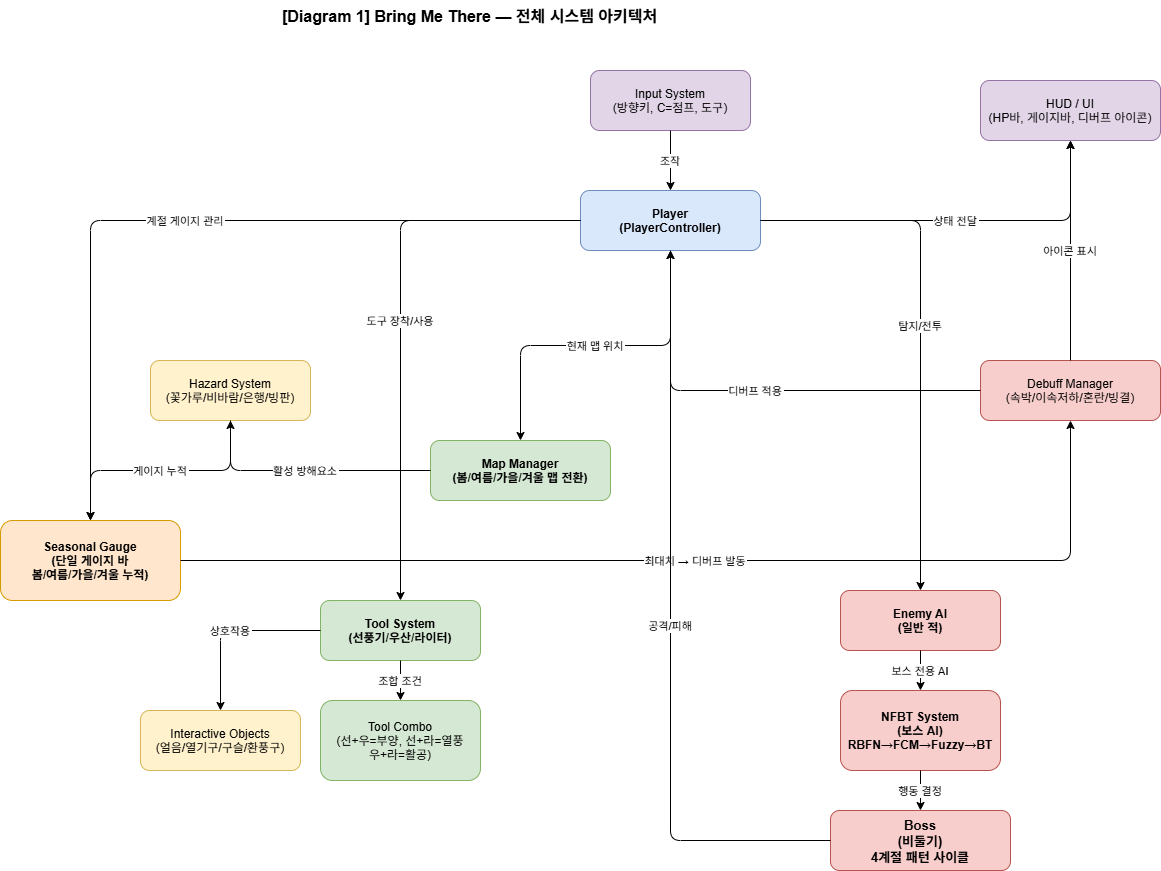

The diagram above was exported from draw.io. Its source (the exported page's mxGraphModel, read from the mxfile embedded in the PNG):
<mxGraphModel dx="2881" dy="1137" grid="1" gridSize="10" guides="1" tooltips="1" connect="1" arrows="1" fold="1" page="1" pageScale="1" pageWidth="827" pageHeight="1169" math="0" shadow="0">
  <root>
    <mxCell id="0" />
    <mxCell id="1" parent="0" />
    <mxCell id="aJW5JSZ_YwHva01xkGq7-1" parent="1" style="text;html=1;strokeColor=none;fillColor=none;align=left;fontSize=16;fontStyle=1;" value="[Diagram 1] Bring Me There — 전체 시스템 아키텍처" vertex="1">
      <mxGeometry height="30" width="700" x="40" y="20" as="geometry" />
    </mxCell>
    <mxCell id="aJW5JSZ_YwHva01xkGq7-2" parent="1" style="rounded=1;fillColor=#dae8fc;strokeColor=#6c8ebf;fontStyle=1;" value="Player&#10;(PlayerController)" vertex="1">
      <mxGeometry height="60" width="180" x="340" y="210" as="geometry" />
    </mxCell>
    <mxCell id="aJW5JSZ_YwHva01xkGq7-3" parent="1" style="rounded=1;fillColor=#e1d5e7;strokeColor=#9673a6;" value="Input System&#10;(방향키, C=점프, 도구)" vertex="1">
      <mxGeometry height="60" width="160" x="350" y="90" as="geometry" />
    </mxCell>
    <mxCell id="aJW5JSZ_YwHva01xkGq7-4" parent="1" style="rounded=1;fillColor=#e1d5e7;strokeColor=#9673a6;" value="HUD / UI&#10;(HP바, 게이지바, 디버프 아이콘)" vertex="1">
      <mxGeometry height="60" width="180" x="740" y="100" as="geometry" />
    </mxCell>
    <mxCell id="aJW5JSZ_YwHva01xkGq7-5" parent="1" style="rounded=1;fillColor=#d5e8d4;strokeColor=#82b366;fontStyle=1;" value="Map Manager&#10;(봄/여름/가을/겨울 맵 전환)" vertex="1">
      <mxGeometry height="60" width="180" x="190" y="460" as="geometry" />
    </mxCell>
    <mxCell id="aJW5JSZ_YwHva01xkGq7-6" parent="1" style="rounded=1;fillColor=#fff2cc;strokeColor=#d6b656;" value="Hazard System&#10;(꽃가루/비바람/은행/빙판)" vertex="1">
      <mxGeometry height="60" width="160" x="-90" y="380" as="geometry" />
    </mxCell>
    <mxCell id="aJW5JSZ_YwHva01xkGq7-7" parent="1" style="rounded=1;fillColor=#ffe6cc;strokeColor=#d79b00;fontStyle=1;" value="Seasonal Gauge&#10;(단일 게이지 바&#10;봄/여름/가을/겨울 누적)" vertex="1">
      <mxGeometry height="80" width="180" x="-240" y="540" as="geometry" />
    </mxCell>
    <mxCell id="aJW5JSZ_YwHva01xkGq7-8" parent="1" style="rounded=1;fillColor=#f8cecc;strokeColor=#b85450;" value="Debuff Manager&#10;(속박/이속저하/혼란/빙결)" vertex="1">
      <mxGeometry height="60" width="180" x="740" y="380" as="geometry" />
    </mxCell>
    <mxCell id="aJW5JSZ_YwHva01xkGq7-9" parent="1" style="rounded=1;fillColor=#d5e8d4;strokeColor=#82b366;fontStyle=1;" value="Tool System&#10;(선풍기/우산/라이터)" vertex="1">
      <mxGeometry height="60" width="160" x="80" y="620" as="geometry" />
    </mxCell>
    <mxCell id="aJW5JSZ_YwHva01xkGq7-10" parent="1" style="rounded=1;fillColor=#d5e8d4;strokeColor=#82b366;" value="Tool Combo&#10;(선+우=부양, 선+라=열풍&#10;우+라=활공)" vertex="1">
      <mxGeometry height="80" width="160" x="80" y="720" as="geometry" />
    </mxCell>
    <mxCell id="aJW5JSZ_YwHva01xkGq7-11" parent="1" style="rounded=1;fillColor=#f8cecc;strokeColor=#b85450;fontStyle=1;" value="Enemy AI&#10;(일반 적)" vertex="1">
      <mxGeometry height="60" width="160" x="600" y="610" as="geometry" />
    </mxCell>
    <mxCell id="aJW5JSZ_YwHva01xkGq7-12" parent="1" style="rounded=1;fillColor=#f8cecc;strokeColor=#b85450;fontStyle=1;" value="NFBT System&#10;(보스 AI)&#10;RBFN→FCM→Fuzzy→BT" vertex="1">
      <mxGeometry height="80" width="160" x="600" y="710" as="geometry" />
    </mxCell>
    <mxCell id="aJW5JSZ_YwHva01xkGq7-13" parent="1" style="rounded=1;fillColor=#f8cecc;strokeColor=#b85450;fontStyle=1;fontSize=13;" value="Boss&#10;(비둘기)&#10;4계절 패턴 사이클" vertex="1">
      <mxGeometry height="60" width="180" x="590" y="830" as="geometry" />
    </mxCell>
    <mxCell id="aJW5JSZ_YwHva01xkGq7-14" parent="1" style="rounded=1;fillColor=#fff2cc;strokeColor=#d6b656;" value="Interactive Objects&#10;(얼음/열기구/구슬/환풍구)" vertex="1">
      <mxGeometry height="60" width="160" x="-100" y="730" as="geometry" />
    </mxCell>
    <mxCell id="aJW5JSZ_YwHva01xkGq7-15" edge="1" parent="1" source="aJW5JSZ_YwHva01xkGq7-3" style="edgeStyle=orthogonalEdgeStyle;" target="aJW5JSZ_YwHva01xkGq7-2" value="조작">
      <mxGeometry relative="1" as="geometry" />
    </mxCell>
    <mxCell id="aJW5JSZ_YwHva01xkGq7-16" edge="1" parent="1" source="aJW5JSZ_YwHva01xkGq7-2" style="edgeStyle=orthogonalEdgeStyle;" target="aJW5JSZ_YwHva01xkGq7-4" value="상태 전달">
      <mxGeometry relative="1" as="geometry" />
    </mxCell>
    <mxCell id="aJW5JSZ_YwHva01xkGq7-17" edge="1" parent="1" source="aJW5JSZ_YwHva01xkGq7-2" style="edgeStyle=orthogonalEdgeStyle;" target="aJW5JSZ_YwHva01xkGq7-5" value="현재 맵 위치">
      <mxGeometry relative="1" as="geometry" />
    </mxCell>
    <mxCell id="aJW5JSZ_YwHva01xkGq7-18" edge="1" parent="1" source="aJW5JSZ_YwHva01xkGq7-5" style="edgeStyle=orthogonalEdgeStyle;" target="aJW5JSZ_YwHva01xkGq7-6" value="활성 방해요소">
      <mxGeometry relative="1" as="geometry" />
    </mxCell>
    <mxCell id="aJW5JSZ_YwHva01xkGq7-19" edge="1" parent="1" source="aJW5JSZ_YwHva01xkGq7-6" style="edgeStyle=orthogonalEdgeStyle;" target="aJW5JSZ_YwHva01xkGq7-7" value="게이지 누적">
      <mxGeometry relative="1" as="geometry" />
    </mxCell>
    <mxCell id="aJW5JSZ_YwHva01xkGq7-20" edge="1" parent="1" source="aJW5JSZ_YwHva01xkGq7-7" style="edgeStyle=orthogonalEdgeStyle;" target="aJW5JSZ_YwHva01xkGq7-8" value="최대치 → 디버프 발동">
      <mxGeometry relative="1" as="geometry" />
    </mxCell>
    <mxCell id="aJW5JSZ_YwHva01xkGq7-21" edge="1" parent="1" source="aJW5JSZ_YwHva01xkGq7-8" style="edgeStyle=orthogonalEdgeStyle;" target="aJW5JSZ_YwHva01xkGq7-2" value="디버프 적용">
      <mxGeometry relative="1" as="geometry" />
    </mxCell>
    <mxCell id="aJW5JSZ_YwHva01xkGq7-22" edge="1" parent="1" source="aJW5JSZ_YwHva01xkGq7-8" style="edgeStyle=orthogonalEdgeStyle;" target="aJW5JSZ_YwHva01xkGq7-4" value="아이콘 표시">
      <mxGeometry relative="1" as="geometry" />
    </mxCell>
    <mxCell id="aJW5JSZ_YwHva01xkGq7-23" edge="1" parent="1" source="aJW5JSZ_YwHva01xkGq7-2" style="edgeStyle=orthogonalEdgeStyle;" target="aJW5JSZ_YwHva01xkGq7-9" value="도구 장착/사용">
      <mxGeometry relative="1" as="geometry" />
    </mxCell>
    <mxCell id="aJW5JSZ_YwHva01xkGq7-24" edge="1" parent="1" source="aJW5JSZ_YwHva01xkGq7-9" style="edgeStyle=orthogonalEdgeStyle;" target="aJW5JSZ_YwHva01xkGq7-10" value="조합 조건">
      <mxGeometry relative="1" as="geometry" />
    </mxCell>
    <mxCell id="aJW5JSZ_YwHva01xkGq7-25" edge="1" parent="1" source="aJW5JSZ_YwHva01xkGq7-9" style="edgeStyle=orthogonalEdgeStyle;" target="aJW5JSZ_YwHva01xkGq7-14" value="상호작용">
      <mxGeometry relative="1" as="geometry" />
    </mxCell>
    <mxCell id="aJW5JSZ_YwHva01xkGq7-26" edge="1" parent="1" source="aJW5JSZ_YwHva01xkGq7-2" style="edgeStyle=orthogonalEdgeStyle;" target="aJW5JSZ_YwHva01xkGq7-11" value="탐지/전투">
      <mxGeometry relative="1" as="geometry" />
    </mxCell>
    <mxCell id="aJW5JSZ_YwHva01xkGq7-27" edge="1" parent="1" source="aJW5JSZ_YwHva01xkGq7-11" style="edgeStyle=orthogonalEdgeStyle;" target="aJW5JSZ_YwHva01xkGq7-12" value="보스 전용 AI">
      <mxGeometry relative="1" as="geometry" />
    </mxCell>
    <mxCell id="aJW5JSZ_YwHva01xkGq7-28" edge="1" parent="1" source="aJW5JSZ_YwHva01xkGq7-12" style="edgeStyle=orthogonalEdgeStyle;" target="aJW5JSZ_YwHva01xkGq7-13" value="행동 결정">
      <mxGeometry relative="1" as="geometry" />
    </mxCell>
    <mxCell id="aJW5JSZ_YwHva01xkGq7-29" edge="1" parent="1" source="aJW5JSZ_YwHva01xkGq7-13" style="edgeStyle=orthogonalEdgeStyle;" target="aJW5JSZ_YwHva01xkGq7-2" value="공격/피해">
      <mxGeometry relative="1" as="geometry" />
    </mxCell>
    <mxCell id="aJW5JSZ_YwHva01xkGq7-30" edge="1" parent="1" source="aJW5JSZ_YwHva01xkGq7-2" style="edgeStyle=orthogonalEdgeStyle;" target="aJW5JSZ_YwHva01xkGq7-7" value="계절 게이지 관리">
      <mxGeometry relative="1" as="geometry" />
    </mxCell>
  </root>
</mxGraphModel>